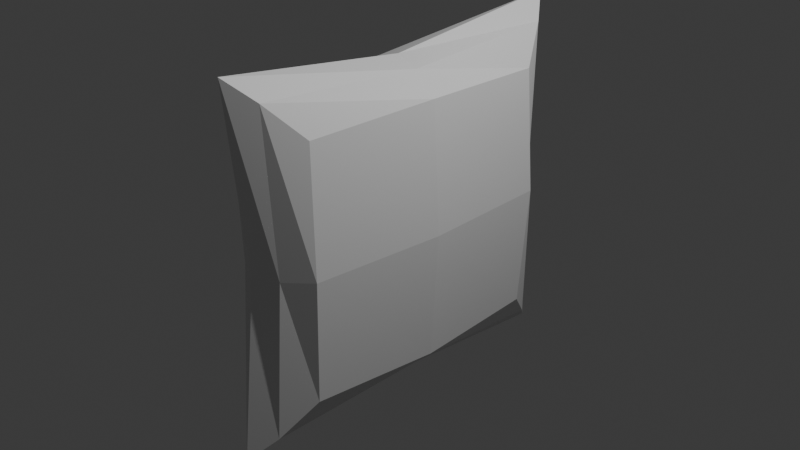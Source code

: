 # Source: cussion.blend  (saved by Blender 4.0.36; exported with 4.5.12 LTS)
import bpy
from mathutils import Matrix  # noqa: F401  (used for matrix-valued properties, if any)

bpy.ops.wm.read_factory_settings(use_empty=True)
scene = bpy.context.scene
scene.name = 'Scene'

# ---- collections
col_collection = bpy.data.collections.new('Collection'); scene.collection.children.link(col_collection)

# ---- materials (node trees are filled in below, after node groups)
mat_material = bpy.data.materials.new('Material')
mat_material.alpha_threshold = 0.0
mat_material.use_transparent_shadow = False
mat_material.roughness = 0.5
mat_material.line_color = (0.0, 0.0, 0.0, 1.0)

# ---- material node trees
mat_material.use_nodes = True; mat_material.node_tree.nodes.clear()
_N = mat_material.node_tree.nodes; _L = mat_material.node_tree.links
n0 = _N.new('ShaderNodeOutputMaterial'); n0.name = 'Material Output'; n0.location = (300, 300)
n1 = _N.new('ShaderNodeBsdfPrincipled'); n1.name = 'Principled BSDF'; n1.location = (10, 300)
n1.inputs[3].default_value = 1.45
_L.new(n1.outputs[0], n0.inputs[0])
n0.is_active_output = True

# ---- world
world_world = bpy.data.worlds.new('World'); scene.world = world_world
world_world.use_nodes = True; world_world.node_tree.nodes.clear()
_N = world_world.node_tree.nodes; _L = world_world.node_tree.links
n0 = _N.new('ShaderNodeOutputWorld'); n0.name = 'World Output'; n0.location = (300, 300)
n1 = _N.new('ShaderNodeBackground'); n1.name = 'Background'; n1.location = (10, 300)
n1.inputs[0].default_value = (0.05088, 0.05088, 0.05088, 1.0)
_L.new(n1.outputs[0], n0.inputs[0])
n0.is_active_output = True
world_world.color = (0.05088, 0.05088, 0.05088)
world_world.use_sun_shadow = False
world_world.sun_shadow_jitter_overblur = 0.0

# ---- cameras
cam_camera = bpy.data.cameras.new('Camera')
cam_camera.clip_end = 100.0
cam_camera.ortho_scale = 7.314

# ---- lights
light_light = bpy.data.lights.new('Light', 'POINT')
light_light.transmission_factor = 0.0
light_light.use_soft_falloff = False
light_light.energy = 1000.0
light_light.shadow_soft_size = 0.1
light_light.shadow_maximum_resolution = 0.006
light_light.use_absolute_resolution = True

# ---- meshes
me_cube = bpy.data.meshes.new('Cube')
me_cube.from_pydata([(0.4084, 2.368, 1.663), (0.4084, 2.368, -0.58), (0.4084, -0.4919, 1.663), (0.4084, -0.4919, -0.58), (-0.5209, 2.368, 1.663), (-0.5209, 2.368, -0.58), (-0.5209, -0.4919, 1.663), (-0.5209, -0.4919, -0.58), (0.0, 2.976, -1.089), (0.0, -1.1, 2.172), (0.0, -1.1, -1.089), (0.0, 2.976, 2.172), (-0.5987, 0.9382, -0.6189), (0.4862, 0.9382, 1.701), (-0.5987, 0.9382, 1.701), (0.4862, 0.9382, -0.6189), (0.0, 0.9382, -0.8894), (0.0, 0.9382, 1.972), (0.4862, 2.407, 0.5413), (-0.5641, -0.5308, 0.5413), (0.4862, -0.5308, 0.5413), (-0.5987, 2.407, 0.5413), (0.0, 2.776, 0.5413), (0.0, -0.9, 0.5413), (0.5726, 0.9382, 0.5413), (-0.6852, 0.9382, 0.5413), (-0.2605, 2.722, -0.89), (-0.2605, -0.8459, 1.973), (-0.2605, -0.8459, -0.89), (-0.2605, 2.722, 1.973), (-0.2994, 0.9382, -0.8094), (-0.2994, 0.9382, 1.892), (-0.2994, 2.642, 0.5413), (-0.2821, -0.7654, 0.5413), (0.2042, -0.8459, -0.89), (0.2042, 2.722, 1.973), (0.2042, 2.722, -0.89), (0.2042, -0.8459, 1.973), (0.2431, 0.9382, 1.892), (0.2431, 0.9382, -0.8094), (0.2431, -0.7654, 0.5413), (0.2431, 2.642, 0.5413)], [], [(31, 14, 6, 27), (33, 27, 6, 19), (25, 14, 4, 21), (39, 15, 3, 34), (24, 13, 2, 20), (41, 35, 0, 18), (32, 29, 11, 22), (30, 16, 10, 28), (40, 37, 9, 23), (38, 17, 9, 37), (35, 11, 17, 38), (26, 8, 16, 30), (18, 0, 13, 24), (36, 1, 15, 39), (19, 6, 14, 25), (29, 4, 14, 31), (7, 19, 25, 12), (1, 18, 24, 15), (34, 40, 23, 10), (26, 32, 22, 8), (36, 41, 18, 1), (15, 24, 20, 3), (12, 25, 21, 5), (28, 33, 19, 7), (10, 23, 33, 28), (5, 21, 32, 26), (11, 29, 31, 17), (5, 26, 30, 12), (12, 30, 28, 7), (21, 4, 29, 32), (23, 9, 27, 33), (17, 31, 27, 9), (8, 22, 41, 36), (3, 20, 40, 34), (8, 36, 39, 16), (0, 35, 38, 13), (13, 38, 37, 2), (20, 2, 37, 40), (22, 11, 35, 41), (16, 39, 34, 10)])
_uv = me_cube.uv_layers.new(name='UVMap')
_uv.uv.foreach_set('vector', [0.8125, 0.625, 0.875, 0.625, 0.875, 0.75, 0.8125, 0.75, 0.5, 0.9375, 0.625, 0.9375, 0.625, 1.0, 0.5, 1.0, 0.5, 0.125, 0.625, 0.125, 0.625, 0.25, 0.5, 0.25, 0.3125, 0.625, 0.375, 0.625, 0.375, 0.75, 0.3125, 0.75, 0.5, 0.625, 0.625, 0.625, 0.625, 0.75, 0.5, 0.75, 0.5, 0.4375, 0.625, 0.4375, 0.625, 0.5, 0.5, 0.5, 0.5, 0.3125, 0.625, 0.3125, 0.625, 0.375, 0.5, 0.375, 0.1875, 0.625, 0.25, 0.625, 0.25, 0.75, 0.1875, 0.75, 0.5, 0.8125, 0.625, 0.8125, 0.625, 0.875, 0.5, 0.875, 0.6875, 0.625, 0.75, 0.625, 0.75, 0.75, 0.6875, 0.75, 0.6875, 0.5, 0.75, 0.5, 0.75, 0.625, 0.6875, 0.625, 0.1875, 0.5, 0.25, 0.5, 0.25, 0.625, 0.1875, 0.625, 0.5, 0.5, 0.625, 0.5, 0.625, 0.625, 0.5, 0.625, 0.3125, 0.5, 0.375, 0.5, 0.375, 0.625, 0.3125, 0.625, 0.5, 0.0, 0.625, 0.0, 0.625, 0.125, 0.5, 0.125, 0.8125, 0.5, 0.875, 0.5, 0.875, 0.625, 0.8125, 0.625, 0.375, 0.0, 0.5, 0.0, 0.5, 0.125, 0.375, 0.125, 0.375, 0.5, 0.5, 0.5, 0.5, 0.625, 0.375, 0.625, 0.375, 0.8125, 0.5, 0.8125, 0.5, 0.875, 0.375, 0.875, 0.375, 0.3125, 0.5, 0.3125, 0.5, 0.375, 0.375, 0.375, 0.375, 0.4375, 0.5, 0.4375, 0.5, 0.5, 0.375, 0.5, 0.375, 0.625, 0.5, 0.625, 0.5, 0.75, 0.375, 0.75, 0.375, 0.125, 0.5, 0.125, 0.5, 0.25, 0.375, 0.25, 0.375, 0.9375, 0.5, 0.9375, 0.5, 1.0, 0.375, 1.0, 0.375, 0.875, 0.5, 0.875, 0.5, 0.9375, 0.375, 0.9375, 0.375, 0.25, 0.5, 0.25, 0.5, 0.3125, 0.375, 0.3125, 0.75, 0.5, 0.8125, 0.5, 0.8125, 0.625, 0.75, 0.625, 0.125, 0.5, 0.1875, 0.5, 0.1875, 0.625, 0.125, 0.625, 0.125, 0.625, 0.1875, 0.625, 0.1875, 0.75, 0.125, 0.75, 0.5, 0.25, 0.625, 0.25, 0.625, 0.3125, 0.5, 0.3125, 0.5, 0.875, 0.625, 0.875, 0.625, 0.9375, 0.5, 0.9375, 0.75, 0.625, 0.8125, 0.625, 0.8125, 0.75, 0.75, 0.75, 0.375, 0.375, 0.5, 0.375, 0.5, 0.4375, 0.375, 0.4375, 0.375, 0.75, 0.5, 0.75, 0.5, 0.8125, 0.375, 0.8125, 0.25, 0.5, 0.3125, 0.5, 0.3125, 0.625, 0.25, 0.625, 0.625, 0.5, 0.6875, 0.5, 0.6875, 0.625, 0.625, 0.625, 0.625, 0.625, 0.6875, 0.625, 0.6875, 0.75, 0.625, 0.75, 0.5, 0.75, 0.625, 0.75, 0.625, 0.8125, 0.5, 0.8125, 0.5, 0.375, 0.625, 0.375, 0.625, 0.4375, 0.5, 0.4375, 0.25, 0.625, 0.3125, 0.625, 0.3125, 0.75, 0.25, 0.75])
me_cube.materials.append(mat_material)
me_cube.use_mirror_vertex_groups = False
me_cube.update()

# ---- objects
ob_cube = bpy.data.objects.new('Cube', me_cube)
ob_light = bpy.data.objects.new('Light', light_light)
ob_camera = bpy.data.objects.new('Camera', cam_camera)

# ---- transforms, parenting, visibility, modifiers, constraints
ob_cube.location = (0.0, -0.9455, -0.6369)
ob_cube.scale = (1.0, 1.0, 1.206)
ob_cube.lock_rotations_4d = False
ob_cube.empty_display_type = 'ARROWS'
ob_cube.lineart.crease_threshold = 0.0
ob_light.location = (4.076, 1.005, 5.904)
ob_light.rotation_euler = (0.6503, 0.05522, 1.866)
ob_light.lock_rotations_4d = False
ob_light.empty_display_type = 'ARROWS'
ob_light.color = (0.0, 0.0, 0.0, 0.0)
ob_light.lineart.crease_threshold = 0.0
ob_camera.location = (7.359, -6.926, 4.958)
ob_camera.rotation_euler = (1.109, 0.0, 0.8149)
ob_camera.lock_rotations_4d = False
ob_camera.empty_display_type = 'ARROWS'
ob_camera.color = (0.0, 0.0, 0.0, 0.0)
ob_camera.display_type = 'WIRE'
ob_camera.lineart.crease_threshold = 0.0

# ---- collection membership
col_collection.objects.link(ob_cube)
col_collection.objects.link(ob_light)
col_collection.objects.link(ob_camera)

# ---- scene / render settings (as saved in the file)
scene.camera = ob_camera
scene.frame_start = 1; scene.frame_end = 250; scene.frame_set(1)
scene.render.engine = 'BLENDER_EEVEE_NEXT'
scene.cycles.sampling_pattern = 'TABULATED_SOBOL'
bpy.context.view_layer.update()

